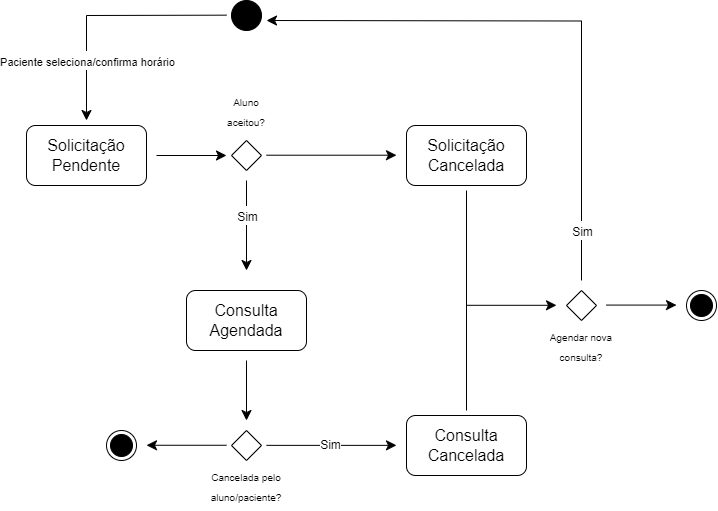

The diagram above was exported from draw.io. Its source (the exported page's mxGraphModel, read from the mxfile embedded in the PNG):
<mxGraphModel dx="972" dy="573" grid="1" gridSize="10" guides="1" tooltips="1" connect="1" arrows="1" fold="1" page="1" pageScale="1" pageWidth="827" pageHeight="1169" math="0" shadow="0">
  <root>
    <mxCell id="WIyWlLk6GJQsqaUBKTNV-0" />
    <mxCell id="WIyWlLk6GJQsqaUBKTNV-1" parent="WIyWlLk6GJQsqaUBKTNV-0" />
    <mxCell id="VqQL8uSAxTZrlZeWcRrB-1" value="" style="ellipse;fillColor=strokeColor;html=1;fontSize=16;" vertex="1" parent="WIyWlLk6GJQsqaUBKTNV-1">
      <mxGeometry x="645" y="110" width="30" height="30" as="geometry" />
    </mxCell>
    <mxCell id="VqQL8uSAxTZrlZeWcRrB-3" value="Solicitação Pendente" style="rounded=1;whiteSpace=wrap;html=1;fontSize=16;" vertex="1" parent="WIyWlLk6GJQsqaUBKTNV-1">
      <mxGeometry x="440" y="235" width="120" height="60" as="geometry" />
    </mxCell>
    <mxCell id="VqQL8uSAxTZrlZeWcRrB-13" value="Consulta Agendada" style="rounded=1;whiteSpace=wrap;html=1;fontSize=16;" vertex="1" parent="WIyWlLk6GJQsqaUBKTNV-1">
      <mxGeometry x="600" y="400" width="120" height="60" as="geometry" />
    </mxCell>
    <mxCell id="VqQL8uSAxTZrlZeWcRrB-14" value="" style="rhombus;fontSize=16;" vertex="1" parent="WIyWlLk6GJQsqaUBKTNV-1">
      <mxGeometry x="645" y="250" width="30" height="30" as="geometry" />
    </mxCell>
    <mxCell id="VqQL8uSAxTZrlZeWcRrB-15" value="" style="endArrow=classic;html=1;rounded=0;fontSize=12;startSize=8;endSize=8;curved=1;" edge="1" parent="WIyWlLk6GJQsqaUBKTNV-1">
      <mxGeometry width="50" height="50" relative="1" as="geometry">
        <mxPoint x="570" y="265" as="sourcePoint" />
        <mxPoint x="640" y="265" as="targetPoint" />
      </mxGeometry>
    </mxCell>
    <mxCell id="VqQL8uSAxTZrlZeWcRrB-17" value="&lt;font style=&quot;font-size: 10px;&quot;&gt;Aluno aceitou?&lt;/font&gt;" style="text;html=1;strokeColor=none;fillColor=none;align=center;verticalAlign=middle;whiteSpace=wrap;rounded=0;fontSize=16;" vertex="1" parent="WIyWlLk6GJQsqaUBKTNV-1">
      <mxGeometry x="630" y="205" width="60" height="30" as="geometry" />
    </mxCell>
    <mxCell id="VqQL8uSAxTZrlZeWcRrB-18" value="" style="endArrow=classic;html=1;rounded=0;fontSize=12;startSize=8;endSize=8;curved=1;" edge="1" parent="WIyWlLk6GJQsqaUBKTNV-1">
      <mxGeometry width="50" height="50" relative="1" as="geometry">
        <mxPoint x="660" y="290" as="sourcePoint" />
        <mxPoint x="660" y="380" as="targetPoint" />
      </mxGeometry>
    </mxCell>
    <mxCell id="VqQL8uSAxTZrlZeWcRrB-20" value="&lt;font style=&quot;font-size: 12px;&quot;&gt;Sim&lt;/font&gt;" style="edgeLabel;html=1;align=center;verticalAlign=middle;resizable=0;points=[];fontSize=16;" vertex="1" connectable="0" parent="VqQL8uSAxTZrlZeWcRrB-18">
      <mxGeometry x="0.241" y="2" relative="1" as="geometry">
        <mxPoint x="-2" y="-21" as="offset" />
      </mxGeometry>
    </mxCell>
    <mxCell id="VqQL8uSAxTZrlZeWcRrB-23" value="Solicitação Cancelada" style="rounded=1;whiteSpace=wrap;html=1;fontSize=16;" vertex="1" parent="WIyWlLk6GJQsqaUBKTNV-1">
      <mxGeometry x="820" y="235" width="120" height="60" as="geometry" />
    </mxCell>
    <mxCell id="VqQL8uSAxTZrlZeWcRrB-24" value="" style="rhombus;fontSize=16;" vertex="1" parent="WIyWlLk6GJQsqaUBKTNV-1">
      <mxGeometry x="645" y="540" width="30" height="30" as="geometry" />
    </mxCell>
    <mxCell id="VqQL8uSAxTZrlZeWcRrB-25" value="" style="endArrow=classic;html=1;rounded=0;fontSize=12;startSize=8;endSize=8;curved=1;" edge="1" parent="WIyWlLk6GJQsqaUBKTNV-1">
      <mxGeometry width="50" height="50" relative="1" as="geometry">
        <mxPoint x="660" y="470" as="sourcePoint" />
        <mxPoint x="660" y="530" as="targetPoint" />
      </mxGeometry>
    </mxCell>
    <mxCell id="VqQL8uSAxTZrlZeWcRrB-27" value="&lt;font style=&quot;font-size: 10px;&quot;&gt;Cancelada pelo aluno/paciente?&lt;/font&gt;" style="text;html=1;strokeColor=none;fillColor=none;align=center;verticalAlign=middle;whiteSpace=wrap;rounded=0;fontSize=16;" vertex="1" parent="WIyWlLk6GJQsqaUBKTNV-1">
      <mxGeometry x="625" y="570" width="70" height="50" as="geometry" />
    </mxCell>
    <mxCell id="VqQL8uSAxTZrlZeWcRrB-29" value="" style="ellipse;html=1;shape=endState;fillColor=strokeColor;fontSize=16;" vertex="1" parent="WIyWlLk6GJQsqaUBKTNV-1">
      <mxGeometry x="520" y="540" width="30" height="30" as="geometry" />
    </mxCell>
    <mxCell id="VqQL8uSAxTZrlZeWcRrB-33" value="Consulta Cancelada" style="rounded=1;whiteSpace=wrap;html=1;fontSize=16;" vertex="1" parent="WIyWlLk6GJQsqaUBKTNV-1">
      <mxGeometry x="820" y="525" width="120" height="60" as="geometry" />
    </mxCell>
    <mxCell id="VqQL8uSAxTZrlZeWcRrB-34" value="" style="endArrow=classic;html=1;rounded=0;fontSize=12;startSize=8;endSize=8;curved=1;" edge="1" parent="WIyWlLk6GJQsqaUBKTNV-1">
      <mxGeometry width="50" height="50" relative="1" as="geometry">
        <mxPoint x="680" y="264.71" as="sourcePoint" />
        <mxPoint x="810" y="264.71" as="targetPoint" />
      </mxGeometry>
    </mxCell>
    <mxCell id="VqQL8uSAxTZrlZeWcRrB-36" value="" style="endArrow=classic;html=1;rounded=0;fontSize=12;startSize=8;endSize=8;curved=1;" edge="1" parent="WIyWlLk6GJQsqaUBKTNV-1">
      <mxGeometry width="50" height="50" relative="1" as="geometry">
        <mxPoint x="640" y="554.76" as="sourcePoint" />
        <mxPoint x="560" y="554.76" as="targetPoint" />
      </mxGeometry>
    </mxCell>
    <mxCell id="VqQL8uSAxTZrlZeWcRrB-41" value="" style="rhombus;fontSize=16;" vertex="1" parent="WIyWlLk6GJQsqaUBKTNV-1">
      <mxGeometry x="980" y="400" width="30" height="30" as="geometry" />
    </mxCell>
    <mxCell id="VqQL8uSAxTZrlZeWcRrB-42" value="&lt;font style=&quot;font-size: 10px;&quot;&gt;Agendar nova consulta?&lt;/font&gt;" style="text;html=1;strokeColor=none;fillColor=none;align=center;verticalAlign=middle;whiteSpace=wrap;rounded=0;fontSize=16;" vertex="1" parent="WIyWlLk6GJQsqaUBKTNV-1">
      <mxGeometry x="960" y="430" width="70" height="50" as="geometry" />
    </mxCell>
    <mxCell id="VqQL8uSAxTZrlZeWcRrB-43" value="" style="endArrow=classic;html=1;rounded=0;fontSize=12;startSize=8;endSize=8;curved=1;" edge="1" parent="WIyWlLk6GJQsqaUBKTNV-1">
      <mxGeometry width="50" height="50" relative="1" as="geometry">
        <mxPoint x="680" y="554.86" as="sourcePoint" />
        <mxPoint x="810" y="554.86" as="targetPoint" />
      </mxGeometry>
    </mxCell>
    <mxCell id="VqQL8uSAxTZrlZeWcRrB-46" value="&lt;font style=&quot;font-size: 12px;&quot;&gt;Sim&lt;/font&gt;" style="edgeLabel;html=1;align=center;verticalAlign=middle;resizable=0;points=[];fontSize=16;" vertex="1" connectable="0" parent="VqQL8uSAxTZrlZeWcRrB-43">
      <mxGeometry x="-0.0308" y="2" relative="1" as="geometry">
        <mxPoint as="offset" />
      </mxGeometry>
    </mxCell>
    <mxCell id="VqQL8uSAxTZrlZeWcRrB-48" value="" style="endArrow=classic;html=1;rounded=0;fontSize=12;startSize=8;endSize=8;curved=1;" edge="1" parent="WIyWlLk6GJQsqaUBKTNV-1">
      <mxGeometry width="50" height="50" relative="1" as="geometry">
        <mxPoint x="880" y="414.8" as="sourcePoint" />
        <mxPoint x="970" y="414.8" as="targetPoint" />
      </mxGeometry>
    </mxCell>
    <mxCell id="VqQL8uSAxTZrlZeWcRrB-49" value="" style="endArrow=none;html=1;rounded=0;fontSize=12;startSize=8;endSize=8;curved=1;" edge="1" parent="WIyWlLk6GJQsqaUBKTNV-1">
      <mxGeometry width="50" height="50" relative="1" as="geometry">
        <mxPoint x="880" y="520" as="sourcePoint" />
        <mxPoint x="880" y="300" as="targetPoint" />
      </mxGeometry>
    </mxCell>
    <mxCell id="VqQL8uSAxTZrlZeWcRrB-50" value="" style="endArrow=classic;html=1;rounded=0;fontSize=12;startSize=8;endSize=8;curved=1;" edge="1" parent="WIyWlLk6GJQsqaUBKTNV-1">
      <mxGeometry width="50" height="50" relative="1" as="geometry">
        <mxPoint x="1020" y="414.58" as="sourcePoint" />
        <mxPoint x="1090" y="414.58" as="targetPoint" />
      </mxGeometry>
    </mxCell>
    <mxCell id="VqQL8uSAxTZrlZeWcRrB-51" value="" style="ellipse;html=1;shape=endState;fillColor=strokeColor;fontSize=16;" vertex="1" parent="WIyWlLk6GJQsqaUBKTNV-1">
      <mxGeometry x="1100" y="400" width="30" height="30" as="geometry" />
    </mxCell>
    <mxCell id="VqQL8uSAxTZrlZeWcRrB-53" value="" style="endArrow=classic;html=1;rounded=0;fontSize=12;startSize=8;endSize=8;" edge="1" parent="WIyWlLk6GJQsqaUBKTNV-1">
      <mxGeometry width="50" height="50" relative="1" as="geometry">
        <mxPoint x="640" y="124.66" as="sourcePoint" />
        <mxPoint x="500" y="230" as="targetPoint" />
        <Array as="points">
          <mxPoint x="500" y="125" />
        </Array>
      </mxGeometry>
    </mxCell>
    <mxCell id="VqQL8uSAxTZrlZeWcRrB-64" value="&lt;font style=&quot;font-size: 11px;&quot;&gt;Paciente seleciona/confirma horário&lt;/font&gt;" style="edgeLabel;html=1;align=center;verticalAlign=middle;resizable=0;points=[];fontSize=16;" vertex="1" connectable="0" parent="VqQL8uSAxTZrlZeWcRrB-53">
      <mxGeometry x="0.6258" relative="1" as="geometry">
        <mxPoint y="-14" as="offset" />
      </mxGeometry>
    </mxCell>
    <mxCell id="VqQL8uSAxTZrlZeWcRrB-58" value="" style="endArrow=classic;html=1;rounded=0;fontSize=12;startSize=8;endSize=8;" edge="1" parent="WIyWlLk6GJQsqaUBKTNV-1">
      <mxGeometry width="50" height="50" relative="1" as="geometry">
        <mxPoint x="995" y="390" as="sourcePoint" />
        <mxPoint x="680" y="130" as="targetPoint" />
        <Array as="points">
          <mxPoint x="995" y="130.5" />
        </Array>
      </mxGeometry>
    </mxCell>
    <mxCell id="VqQL8uSAxTZrlZeWcRrB-63" value="&lt;font style=&quot;font-size: 12px;&quot;&gt;Sim&lt;/font&gt;" style="edgeLabel;html=1;align=center;verticalAlign=middle;resizable=0;points=[];fontSize=16;" vertex="1" connectable="0" parent="VqQL8uSAxTZrlZeWcRrB-58">
      <mxGeometry x="-0.9569" relative="1" as="geometry">
        <mxPoint y="-38" as="offset" />
      </mxGeometry>
    </mxCell>
  </root>
</mxGraphModel>